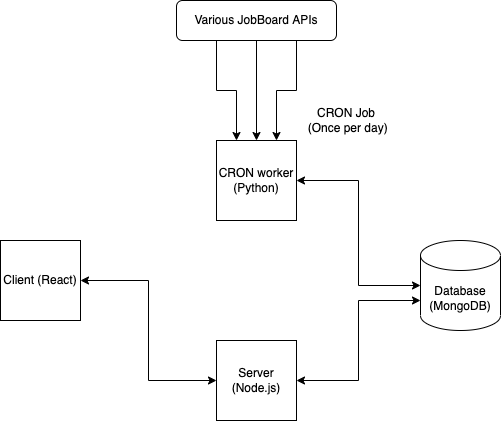

The diagram above was exported from draw.io. Its source (the exported page's mxGraphModel, read from the mxfile embedded in the PNG):
<mxGraphModel dx="946" dy="566" grid="1" gridSize="10" guides="1" tooltips="1" connect="1" arrows="1" fold="1" page="1" pageScale="1" pageWidth="827" pageHeight="1169" math="0" shadow="0">
  <root>
    <mxCell id="0" />
    <mxCell id="1" parent="0" />
    <mxCell id="y2zsrXlIVK7npvw6fUoi-7" style="edgeStyle=orthogonalEdgeStyle;rounded=0;orthogonalLoop=1;jettySize=auto;html=1;exitX=1;exitY=0.5;exitDx=0;exitDy=0;entryX=0;entryY=0.5;entryDx=0;entryDy=0;startArrow=classic;startFill=1;" edge="1" parent="1" source="y2zsrXlIVK7npvw6fUoi-1" target="y2zsrXlIVK7npvw6fUoi-2">
      <mxGeometry relative="1" as="geometry" />
    </mxCell>
    <mxCell id="y2zsrXlIVK7npvw6fUoi-1" value="Client (React)" style="whiteSpace=wrap;html=1;aspect=fixed;" vertex="1" parent="1">
      <mxGeometry x="164" y="300" width="80" height="80" as="geometry" />
    </mxCell>
    <mxCell id="y2zsrXlIVK7npvw6fUoi-9" style="edgeStyle=orthogonalEdgeStyle;rounded=0;orthogonalLoop=1;jettySize=auto;html=1;exitX=1;exitY=0.5;exitDx=0;exitDy=0;entryX=0;entryY=0;entryDx=0;entryDy=60;entryPerimeter=0;startArrow=classic;startFill=1;" edge="1" parent="1" source="y2zsrXlIVK7npvw6fUoi-2" target="y2zsrXlIVK7npvw6fUoi-4">
      <mxGeometry relative="1" as="geometry" />
    </mxCell>
    <mxCell id="y2zsrXlIVK7npvw6fUoi-2" value="Server (Node.js)" style="whiteSpace=wrap;html=1;aspect=fixed;" vertex="1" parent="1">
      <mxGeometry x="380" y="400" width="80" height="80" as="geometry" />
    </mxCell>
    <mxCell id="y2zsrXlIVK7npvw6fUoi-11" style="edgeStyle=orthogonalEdgeStyle;rounded=0;orthogonalLoop=1;jettySize=auto;html=1;exitX=1;exitY=0.5;exitDx=0;exitDy=0;entryX=0;entryY=0.5;entryDx=0;entryDy=0;entryPerimeter=0;startArrow=classic;startFill=1;" edge="1" parent="1" source="y2zsrXlIVK7npvw6fUoi-3" target="y2zsrXlIVK7npvw6fUoi-4">
      <mxGeometry relative="1" as="geometry" />
    </mxCell>
    <mxCell id="y2zsrXlIVK7npvw6fUoi-12" style="edgeStyle=orthogonalEdgeStyle;rounded=0;orthogonalLoop=1;jettySize=auto;html=1;exitX=0.25;exitY=0;exitDx=0;exitDy=0;entryX=0.25;entryY=1;entryDx=0;entryDy=0;startArrow=classic;startFill=1;endArrow=none;endFill=0;" edge="1" parent="1" source="y2zsrXlIVK7npvw6fUoi-3" target="y2zsrXlIVK7npvw6fUoi-5">
      <mxGeometry relative="1" as="geometry" />
    </mxCell>
    <mxCell id="y2zsrXlIVK7npvw6fUoi-13" style="edgeStyle=orthogonalEdgeStyle;rounded=0;orthogonalLoop=1;jettySize=auto;html=1;exitX=0.5;exitY=0;exitDx=0;exitDy=0;entryX=0.5;entryY=1;entryDx=0;entryDy=0;startArrow=classic;startFill=1;endArrow=none;endFill=0;" edge="1" parent="1" source="y2zsrXlIVK7npvw6fUoi-3" target="y2zsrXlIVK7npvw6fUoi-5">
      <mxGeometry relative="1" as="geometry" />
    </mxCell>
    <mxCell id="y2zsrXlIVK7npvw6fUoi-14" style="edgeStyle=orthogonalEdgeStyle;rounded=0;orthogonalLoop=1;jettySize=auto;html=1;exitX=0.75;exitY=0;exitDx=0;exitDy=0;entryX=0.75;entryY=1;entryDx=0;entryDy=0;startArrow=classic;startFill=1;endArrow=none;endFill=0;" edge="1" parent="1" source="y2zsrXlIVK7npvw6fUoi-3" target="y2zsrXlIVK7npvw6fUoi-5">
      <mxGeometry relative="1" as="geometry" />
    </mxCell>
    <mxCell id="y2zsrXlIVK7npvw6fUoi-3" value="CRON worker (Python)" style="whiteSpace=wrap;html=1;aspect=fixed;" vertex="1" parent="1">
      <mxGeometry x="380" y="200" width="80" height="80" as="geometry" />
    </mxCell>
    <mxCell id="y2zsrXlIVK7npvw6fUoi-4" value="Database (MongoDB)" style="shape=cylinder3;whiteSpace=wrap;html=1;boundedLbl=1;backgroundOutline=1;size=15;" vertex="1" parent="1">
      <mxGeometry x="584" y="300" width="80" height="90" as="geometry" />
    </mxCell>
    <mxCell id="y2zsrXlIVK7npvw6fUoi-5" value="Various JobBoard APIs" style="rounded=1;whiteSpace=wrap;html=1;" vertex="1" parent="1">
      <mxGeometry x="340" y="60" width="160" height="40" as="geometry" />
    </mxCell>
    <mxCell id="y2zsrXlIVK7npvw6fUoi-15" value="CRON Job&lt;br&gt;&amp;nbsp;(Once per day)" style="text;html=1;strokeColor=none;fillColor=none;align=center;verticalAlign=middle;whiteSpace=wrap;rounded=0;" vertex="1" parent="1">
      <mxGeometry x="460" y="150" width="100" height="60" as="geometry" />
    </mxCell>
  </root>
</mxGraphModel>